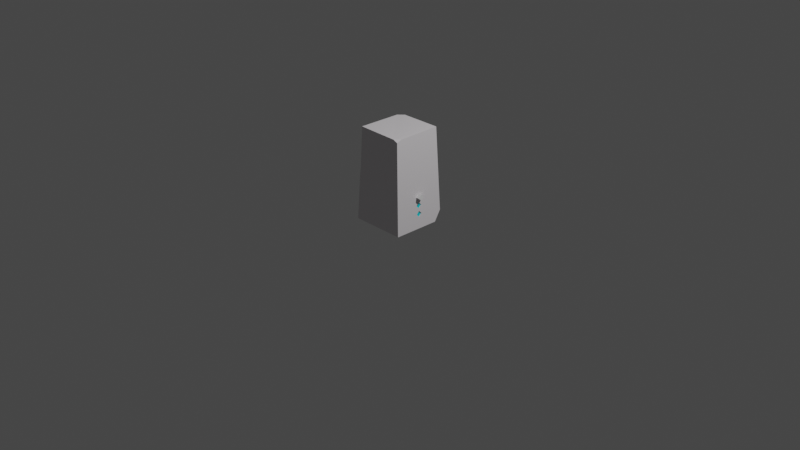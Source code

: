 # Source: LightTowerPuzzle3.blend  (saved by Blender 3.1.7; exported with 4.5.12 LTS)
import bpy
from mathutils import Matrix  # noqa: F401  (used for matrix-valued properties, if any)

bpy.ops.wm.read_factory_settings(use_empty=True)
scene = bpy.context.scene
scene.name = 'Scene'

# ---- collections
col_collection = bpy.data.collections.new('Collection'); scene.collection.children.link(col_collection)

# ---- materials (node trees are filled in below, after node groups)
mat_tower = bpy.data.materials.new('Tower')
mat_tower.alpha_threshold = 0.0
mat_tower.use_transparent_shadow = False
mat_tower.line_color = (0.0, 0.0, 0.0, 1.0)
mat_lighthint1 = bpy.data.materials.new('LightHint1')
mat_lighthint1.use_transparent_shadow = False

# ---- material node trees
mat_tower.use_nodes = True; mat_tower.node_tree.nodes.clear()
_N = mat_tower.node_tree.nodes; _L = mat_tower.node_tree.links
n0 = _N.new('ShaderNodeOutputMaterial'); n0.name = 'Material Output'; n0.location = (300, 300)
n1 = _N.new('ShaderNodeBsdfPrincipled'); n1.name = 'Principled BSDF'; n1.location = (10, 300)
n1.distribution = 'GGX'
n1.subsurface_method = 'RANDOM_WALK_SKIN'
n1.inputs[0].default_value = (0.8, 0.7663, 0.7915, 1.0)
n1.inputs[2].default_value = 0.4
n1.inputs[3].default_value = 1.45
n1.inputs[27].default_value = (0.0, 0.0, 0.0, 1.0)
n1.inputs[28].default_value = 1.0
_L.new(n1.outputs[0], n0.inputs[0])
n0.is_active_output = True
mat_lighthint1.use_nodes = True; mat_lighthint1.node_tree.nodes.clear()
_N = mat_lighthint1.node_tree.nodes; _L = mat_lighthint1.node_tree.links
n0 = _N.new('ShaderNodeBsdfPrincipled'); n0.name = 'Principled BSDF'; n0.location = (10, 300)
n0.distribution = 'GGX'
n0.subsurface_method = 'RANDOM_WALK_SKIN'
n0.inputs[0].default_value = (0.009393, 0.7326, 0.8, 1.0)
n0.inputs[3].default_value = 1.45
n0.inputs[27].default_value = (0.0, 0.0, 0.0, 1.0)
n0.inputs[28].default_value = 1.0
n1 = _N.new('ShaderNodeOutputMaterial'); n1.name = 'Material Output'; n1.location = (300, 300)
_L.new(n0.outputs[0], n1.inputs[0])
n1.is_active_output = True

# ---- world
world_world = bpy.data.worlds.new('World'); scene.world = world_world
world_world.use_nodes = True; world_world.node_tree.nodes.clear()
_N = world_world.node_tree.nodes; _L = world_world.node_tree.links
n0 = _N.new('ShaderNodeOutputWorld'); n0.name = 'World Output'; n0.location = (300, 300)
n1 = _N.new('ShaderNodeBackground'); n1.name = 'Background'; n1.location = (10, 300)
n1.inputs[0].default_value = (0.05088, 0.05088, 0.05088, 1.0)
_L.new(n1.outputs[0], n0.inputs[0])
n0.is_active_output = True
world_world.color = (0.05088, 0.05088, 0.05088)
world_world.use_sun_shadow = False
world_world.sun_shadow_jitter_overblur = 0.0

# ---- cameras
cam_camera = bpy.data.cameras.new('Camera')
cam_camera.clip_end = 100.0
cam_camera.ortho_scale = 7.314

# ---- lights
light_light = bpy.data.lights.new('Light', 'POINT')
light_light.transmission_factor = 0.0
light_light.energy = 1000.0
light_light.shadow_soft_size = 0.1
light_light.shadow_maximum_resolution = 0.006
light_light.use_absolute_resolution = True

# ---- meshes
me_cube = bpy.data.meshes.new('Cube')
me_cube.from_pydata([(0.7096, 0.7443, 1.0), (0.7819, 0.0, -0.3875), (0.7778, -0.09325, -0.3223), (0.804, 0.0, -0.7552), (0.7778, 0.09325, -0.3223), (0.7999, -0.09325, -0.6899), (0.7737, 0.0, -0.2571), (0.7938, 0.0, -0.571), (0.7999, 0.09325, -0.6899), (0.844, -0.8382, -1.0), (0.7958, 0.0, -0.6247), (0.7897, -0.09325, -0.5058), (-0.844, 0.8382, -1.0), (0.7897, 0.09325, -0.5058), (-0.7096, -0.7443, 1.0), (0.7856, 0.0, -0.4406), (-0.844, -0.8382, -1.0), (-0.7135, 0.7518, 0.5739), (-0.7096, 0.5835, 1.0), (-0.5487, 0.7443, 1.0), (0.7096, -0.5901, 0.9835), (0.5593, -0.7404, 0.9835), (0.7133, -0.7469, 0.9441), (0.6221, 0.8382, -1.0), (0.8291, 0.8278, -0.7789), (0.844, 0.6163, -1.0), (-0.6755, -0.8514, 0.1493), (-0.787, -0.6664, 0.1351), (-0.7798, -0.7934, -0.04563), (-0.7538, -0.7663, 0.3231), (0.8105, -0.09325, -0.5047), (0.806, 0.0, -0.4395), (0.8149, 0.0, -0.5699), (0.8105, 0.09325, -0.5047), (0.8274, 0.0, -0.7544), (0.823, -0.09325, -0.6892), (0.823, 0.09325, -0.6892), (0.8185, 0.0, -0.624), (0.8025, 0.0, -0.3869), (0.7981, 0.09325, -0.3217), (0.7936, 0.0, -0.2565), (0.7981, -0.09325, -0.3217)], [], [(19, 18, 14, 21, 20, 0), (26, 28, 16, 9, 22, 21, 14, 29), (17, 18, 19), (0, 20, 22, 9, 30, 31, 38, 41, 40, 39, 24), (35, 37, 32, 30, 9, 25, 24, 36, 34), (20, 21, 22), (23, 25, 9, 16, 12), (23, 24, 25), (17, 19, 0, 24, 23, 12), (27, 29, 14, 18, 17, 12, 16, 28), (26, 29, 27), (28, 26, 27), (11, 7, 13, 15), (31, 15, 13, 33), (32, 7, 11, 30), (33, 13, 7, 32), (30, 11, 15, 31), (5, 3, 8, 10), (37, 10, 8, 36), (34, 3, 5, 35), (36, 8, 3, 34), (35, 5, 10, 37), (2, 1, 4, 6), (40, 6, 4, 39), (38, 1, 2, 41), (39, 4, 1, 38), (41, 2, 6, 40), (37, 36, 24, 39, 38, 31, 33, 32)])
me_cube.polygons.foreach_set('material_index', [0, 0, 0, 0, 0, 0, 0, 0, 0, 0, 0, 0, 1, 0, 0, 0, 0, 1, 0, 0, 0, 0, 1, 0, 0, 0, 0, 0])
_uv = me_cube.uv_layers.new(name='UVMap')
_uv.uv.foreach_set('vector', [0.8467, 0.5, 0.875, 0.527, 0.875, 0.75, 0.6349, 0.75, 0.625, 0.7406, 0.625, 0.5, 0.5015, 0.9926, 0.4943, 1.0, 0.375, 1.0, 0.375, 0.75, 0.618, 0.75, 0.625, 0.7599, 0.625, 1.0, 0.5664, 1.0, 0.605, 0.25, 0.625, 0.223, 0.8467, 0.5, 0.625, 0.5, 0.625, 0.7406, 0.618, 0.75, 0.375, 0.75, 0.437, 0.6399, 0.4452, 0.6257, 0.4517, 0.6258, 0.4599, 0.6402, 0.4681, 0.626, 0.4599, 0.6115, 0.4026, 0.5, 0.4139, 0.6394, 0.4221, 0.6254, 0.4288, 0.6256, 0.437, 0.6399, 0.375, 0.75, 0.375, 0.5331, 0.4026, 0.5, 0.4139, 0.6113, 0.4057, 0.6252, 0.625, 0.7406, 0.6349, 0.75, 0.618, 0.75, 0.3421, 0.5, 0.375, 0.5331, 0.375, 0.75, 0.125, 0.75, 0.125, 0.5, 0.3421, 0.5, 0.4026, 0.5, 0.375, 0.5331, 0.605, 0.25, 0.625, 0.2783, 0.625, 0.5, 0.4026, 0.5, 0.375, 0.4671, 0.375, 0.25, 0.5014, 0.007118, 0.5664, 0.0, 0.625, 0.0, 0.625, 0.223, 0.605, 0.25, 0.375, 0.25, 0.375, 0.0, 0.4943, 0.0, 0.5015, 0.9926, 0.5664, 0.0, 0.5014, 0.007118, 0.4943, 0.0, 0.5015, 0.9926, 0.5014, 0.007118, 0.625, 0.0, 0.375, 0.0, 0.375, 0.25, 0.625, 0.25, 0.625, 0.3162, 0.625, 0.25, 0.375, 0.25, 0.375, 0.3168, 0.375, 0.9326, 0.375, 1.0, 0.625, 1.0, 0.625, 0.9332, 0.1918, 0.5, 0.125, 0.5, 0.125, 0.75, 0.1924, 0.75, 0.8082, 0.75, 0.875, 0.75, 0.875, 0.5, 0.8088, 0.5, 0.625, 0.0, 0.375, 0.0, 0.375, 0.25, 0.625, 0.25, 0.625, 0.2932, 0.625, 0.25, 0.375, 0.25, 0.375, 0.2938, 0.375, 0.9556, 0.375, 1.0, 0.625, 1.0, 0.625, 0.9562, 0.1688, 0.5, 0.125, 0.5, 0.125, 0.75, 0.1694, 0.75, 0.8312, 0.75, 0.875, 0.75, 0.875, 0.5, 0.8318, 0.5, 0.625, 0.0, 0.375, 0.0, 0.375, 0.25, 0.625, 0.25, 0.625, 0.2879, 0.625, 0.25, 0.375, 0.25, 0.375, 0.2885, 0.375, 0.961, 0.375, 1.0, 0.625, 1.0, 0.625, 0.9616, 0.1635, 0.5, 0.125, 0.5, 0.125, 0.75, 0.164, 0.75, 0.8366, 0.75, 0.875, 0.75, 0.875, 0.5, 0.8371, 0.5, 0.4221, 0.6254, 0.4139, 0.6113, 0.4026, 0.5, 0.4599, 0.6115, 0.4517, 0.6258, 0.4452, 0.6257, 0.437, 0.6114, 0.4288, 0.6256])
me_cube.materials.append(mat_tower)
me_cube.materials.append(mat_lighthint1)
me_cube.use_remesh_preserve_volume = False
me_cube.use_remesh_preserve_attributes = False
me_cube.use_mirror_vertex_groups = False
me_cube.update()
me_cube_001 = bpy.data.meshes.new('Cube.001')
me_cube_001.from_pydata([(-1.0, -1.0, -1.0), (-1.0, -1.0, 1.0), (-1.0, 1.0, -1.0), (-1.0, 1.0, 1.0), (1.0, -1.0, -1.0), (1.0, -1.0, 1.0), (1.0, 1.0, -1.0), (1.0, 1.0, 1.0)], [], [(0, 1, 3, 2), (2, 3, 7, 6), (6, 7, 5, 4), (4, 5, 1, 0), (2, 6, 4, 0), (7, 3, 1, 5)])
_uv = me_cube_001.uv_layers.new(name='UVMap')
_uv.uv.foreach_set('vector', [0.375, 0.0, 0.625, 0.0, 0.625, 0.25, 0.375, 0.25, 0.375, 0.25, 0.625, 0.25, 0.625, 0.5, 0.375, 0.5, 0.375, 0.5, 0.625, 0.5, 0.625, 0.75, 0.375, 0.75, 0.375, 0.75, 0.625, 0.75, 0.625, 1.0, 0.375, 1.0, 0.125, 0.5, 0.375, 0.5, 0.375, 0.75, 0.125, 0.75, 0.625, 0.5, 0.875, 0.5, 0.875, 0.75, 0.625, 0.75])
me_cube_001.use_remesh_fix_poles = True
me_cube_001.use_remesh_preserve_attributes = False
me_cube_001.update()

# ---- objects
ob_cube = bpy.data.objects.new('Cube', me_cube)
ob_light = bpy.data.objects.new('Light', light_light)
ob_camera = bpy.data.objects.new('Camera', cam_camera)
ob_cube_001 = bpy.data.objects.new('Cube.001', me_cube_001)

# ---- transforms, parenting, visibility, modifiers, constraints
ob_cube.location = (0.0, 0.0, 0.5)
ob_cube.scale = (0.35, 0.35, 0.5)
ob_cube.lock_rotations_4d = False
ob_cube.empty_display_type = 'ARROWS'
ob_cube.lineart.crease_threshold = 0.0
ob_light.location = (4.076, 1.005, 5.904)
ob_light.rotation_euler = (0.6503, 0.05522, 1.866)
ob_light.lock_rotations_4d = False
ob_light.empty_display_type = 'ARROWS'
ob_light.color = (0.0, 0.0, 0.0, 0.0)
ob_light.lineart.crease_threshold = 0.0
ob_camera.location = (7.359, -6.926, 4.958)
ob_camera.rotation_euler = (1.109, 0.0, 0.8149)
ob_camera.lock_rotations_4d = False
ob_camera.empty_display_type = 'ARROWS'
ob_camera.color = (0.0, 0.0, 0.0, 0.0)
ob_camera.display_type = 'WIRE'
ob_camera.lineart.crease_threshold = 0.0
ob_cube_001.location = (0.2953, 4.566e-08, 0.3399)
ob_cube_001.rotation_euler = (0.7854, -0.04404, -7.068e-09)
ob_cube_001.scale = (0.02308, 0.02308, 0.02308)

# ---- collection membership
col_collection.objects.link(ob_cube)
col_collection.objects.link(ob_light)
col_collection.objects.link(ob_camera)
col_collection.objects.link(ob_cube_001)

# ---- scene / render settings (as saved in the file)
scene.camera = ob_camera
scene.frame_start = 1; scene.frame_end = 250; scene.frame_set(1)
scene.render.engine = 'BLENDER_EEVEE_NEXT'
scene.cycles.sampling_pattern = 'TABULATED_SOBOL'
scene.cycles.use_light_tree = False
scene.view_settings.view_transform = 'Filmic'
bpy.context.view_layer.update()
